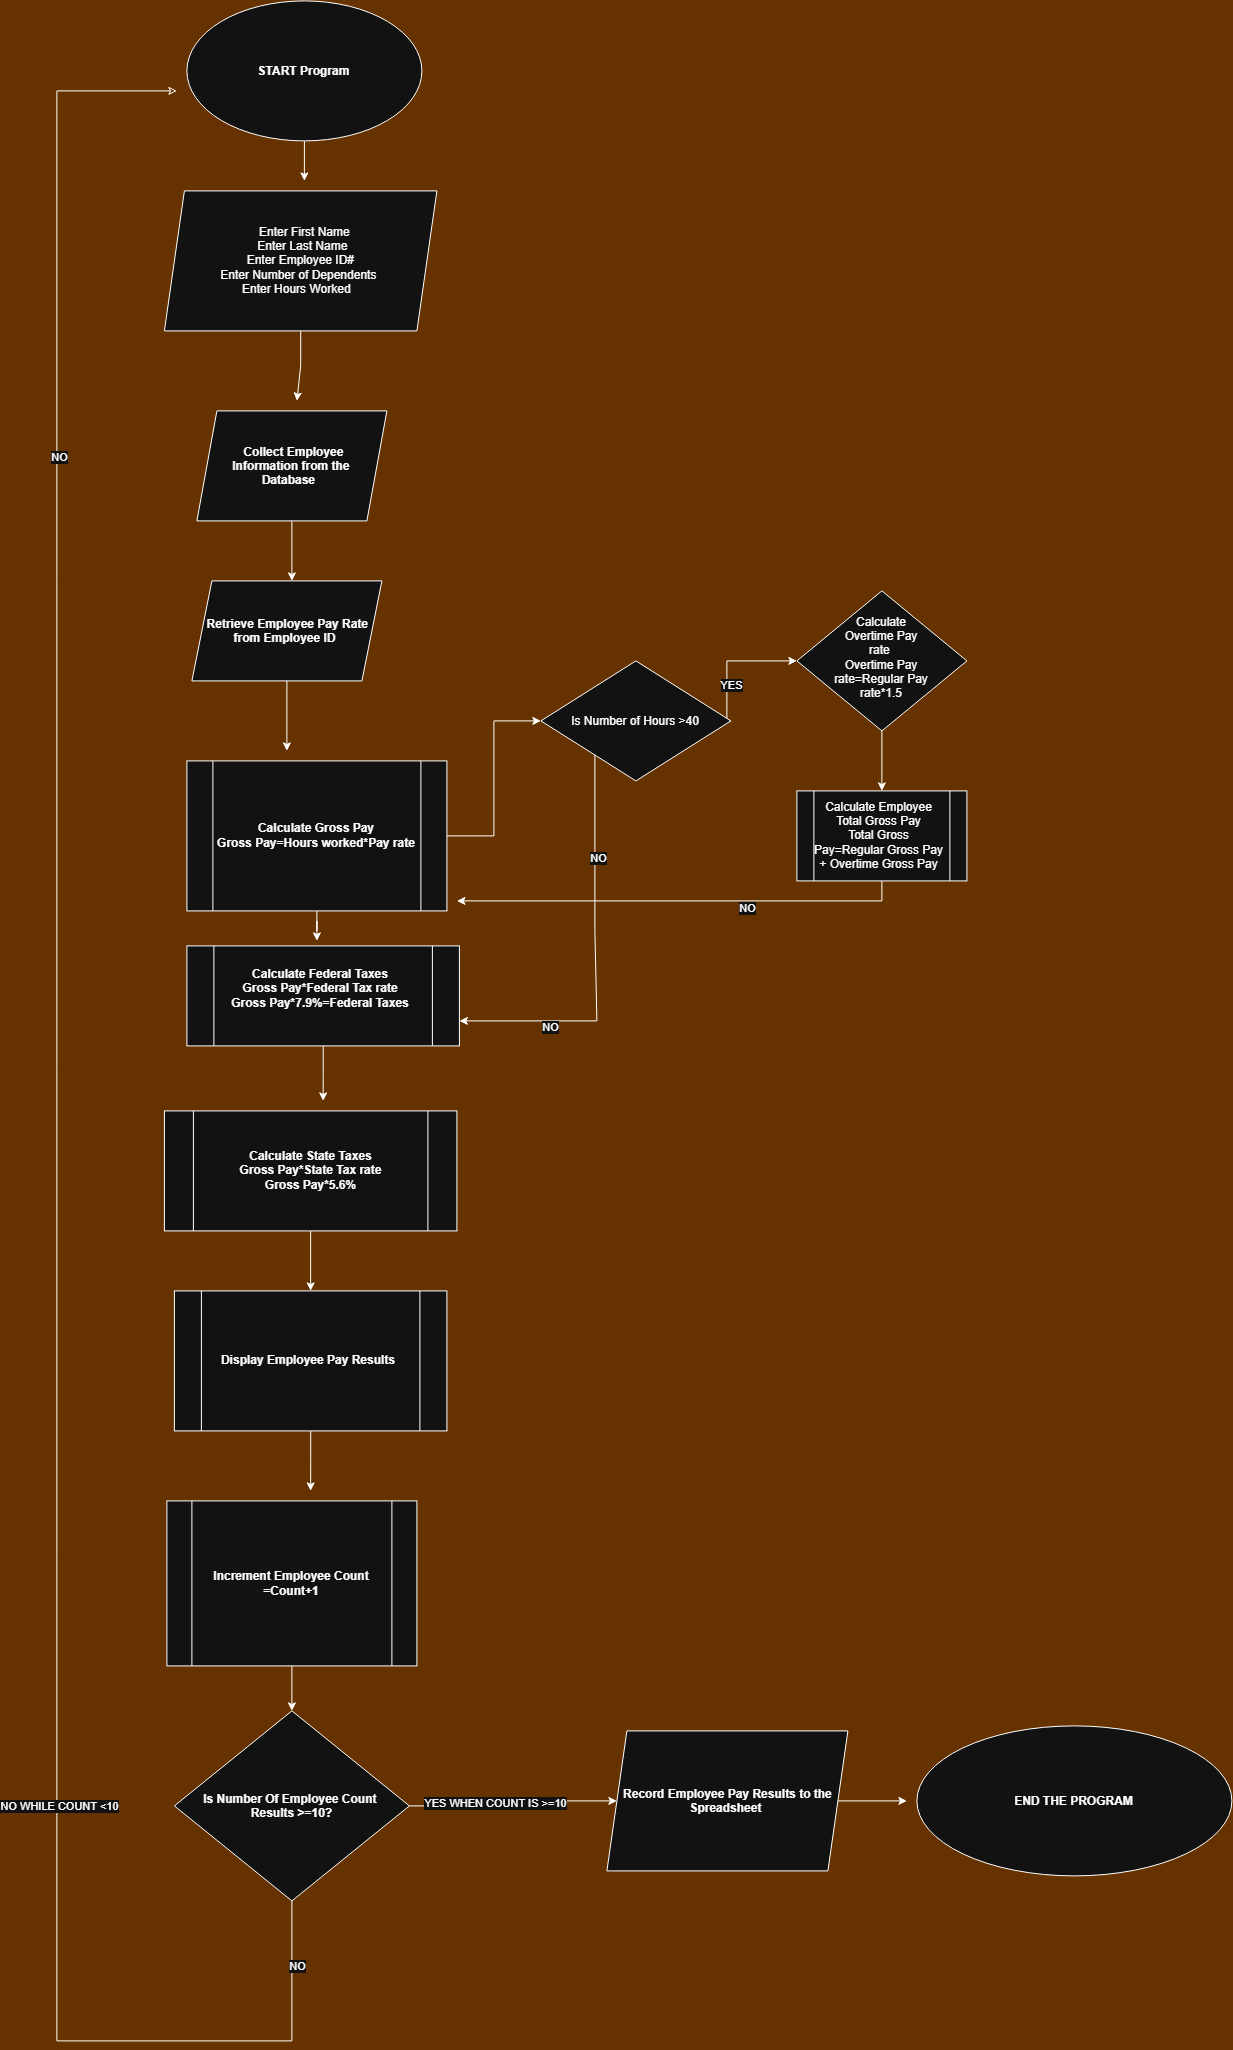

The diagram above was exported from draw.io. Its source (the exported page's mxGraphModel, read from the mxfile embedded in the PNG):
<mxGraphModel dx="5127" dy="3324" grid="1" gridSize="10" guides="1" tooltips="1" connect="1" arrows="1" fold="1" page="1" pageScale="1" pageWidth="827" pageHeight="1169" background="light-dark(#FFFFFF,#663300)" math="0" shadow="0">
  <root>
    <mxCell id="WIyWlLk6GJQsqaUBKTNV-0" />
    <mxCell id="WIyWlLk6GJQsqaUBKTNV-1" parent="WIyWlLk6GJQsqaUBKTNV-0" />
    <mxCell id="ortmbv6ZhttqqVJy0lko-86" edge="1" parent="WIyWlLk6GJQsqaUBKTNV-1" source="ortmbv6ZhttqqVJy0lko-0" style="edgeStyle=orthogonalEdgeStyle;rounded=0;orthogonalLoop=1;jettySize=auto;html=1;">
      <mxGeometry relative="1" as="geometry">
        <mxPoint x="177.49999999999955" y="-90" as="targetPoint" />
      </mxGeometry>
    </mxCell>
    <mxCell id="ortmbv6ZhttqqVJy0lko-0" parent="WIyWlLk6GJQsqaUBKTNV-1" style="ellipse;whiteSpace=wrap;html=1;shapeInside=1;" value="&lt;b&gt;START Program&lt;/b&gt;" vertex="1">
      <mxGeometry height="140" width="235" x="60" y="-270" as="geometry" />
    </mxCell>
    <mxCell id="ortmbv6ZhttqqVJy0lko-5" edge="1" parent="WIyWlLk6GJQsqaUBKTNV-1" source="ortmbv6ZhttqqVJy0lko-1" style="edgeStyle=orthogonalEdgeStyle;rounded=0;orthogonalLoop=1;jettySize=auto;html=1;">
      <mxGeometry relative="1" as="geometry">
        <mxPoint x="165" y="310" as="targetPoint" />
      </mxGeometry>
    </mxCell>
    <mxCell id="ortmbv6ZhttqqVJy0lko-1" parent="WIyWlLk6GJQsqaUBKTNV-1" style="shape=parallelogram;perimeter=parallelogramPerimeter;whiteSpace=wrap;html=1;shapeInside=1;fixedSize=1;" value="&lt;b&gt;Collect Employee Information from the Database&lt;/b&gt;" vertex="1">
      <mxGeometry height="110" width="190" x="70" y="140" as="geometry" />
    </mxCell>
    <mxCell id="ortmbv6ZhttqqVJy0lko-29" edge="1" parent="WIyWlLk6GJQsqaUBKTNV-1" source="ortmbv6ZhttqqVJy0lko-4" style="edgeStyle=orthogonalEdgeStyle;rounded=0;orthogonalLoop=1;jettySize=auto;html=1;">
      <mxGeometry relative="1" as="geometry">
        <mxPoint x="160" y="480" as="targetPoint" />
      </mxGeometry>
    </mxCell>
    <mxCell id="ortmbv6ZhttqqVJy0lko-4" parent="WIyWlLk6GJQsqaUBKTNV-1" style="shape=parallelogram;perimeter=parallelogramPerimeter;whiteSpace=wrap;html=1;shapeInside=1;fixedSize=1;" value="&lt;b&gt;Retrieve Employee Pay Rate from Employee ID&lt;/b&gt;" vertex="1">
      <mxGeometry height="100" width="190" x="65" y="310" as="geometry" />
    </mxCell>
    <mxCell id="ortmbv6ZhttqqVJy0lko-41" edge="1" parent="WIyWlLk6GJQsqaUBKTNV-1" source="ortmbv6ZhttqqVJy0lko-6" style="edgeStyle=orthogonalEdgeStyle;rounded=0;orthogonalLoop=1;jettySize=auto;html=1;" target="ortmbv6ZhttqqVJy0lko-16">
      <mxGeometry relative="1" as="geometry" />
    </mxCell>
    <mxCell id="ortmbv6ZhttqqVJy0lko-59" edge="1" parent="WIyWlLk6GJQsqaUBKTNV-1" source="ortmbv6ZhttqqVJy0lko-6" style="edgeStyle=orthogonalEdgeStyle;rounded=0;orthogonalLoop=1;jettySize=auto;html=1;">
      <mxGeometry relative="1" as="geometry">
        <mxPoint x="190" y="670" as="targetPoint" />
      </mxGeometry>
    </mxCell>
    <mxCell id="ortmbv6ZhttqqVJy0lko-6" parent="WIyWlLk6GJQsqaUBKTNV-1" style="shape=process;whiteSpace=wrap;html=1;backgroundOutline=1;" value="&lt;b&gt;Calculate Gross Pay&lt;/b&gt;&lt;div&gt;&lt;b&gt;Gross Pay=Hours worked*Pay rate&lt;/b&gt;&lt;/div&gt;" vertex="1">
      <mxGeometry height="150" width="260" x="60" y="490" as="geometry" />
    </mxCell>
    <mxCell id="ortmbv6ZhttqqVJy0lko-91" edge="1" parent="WIyWlLk6GJQsqaUBKTNV-1" source="ortmbv6ZhttqqVJy0lko-11" style="edgeStyle=orthogonalEdgeStyle;rounded=0;orthogonalLoop=1;jettySize=auto;html=1;">
      <mxGeometry relative="1" as="geometry">
        <mxPoint x="196.24999999999955" y="830.0000000000005" as="targetPoint" />
      </mxGeometry>
    </mxCell>
    <mxCell id="ortmbv6ZhttqqVJy0lko-11" parent="WIyWlLk6GJQsqaUBKTNV-1" style="shape=process;whiteSpace=wrap;html=1;backgroundOutline=1;" value="&lt;b&gt;Calculate Federal Taxes&lt;/b&gt;&lt;div&gt;&lt;b&gt;Gross Pay*Federal Tax rate&lt;/b&gt;&lt;/div&gt;&lt;div&gt;&lt;b&gt;Gross Pay*7.9%=Federal Taxes&lt;/b&gt;&lt;/div&gt;&lt;div&gt;&lt;br&gt;&lt;/div&gt;" vertex="1">
      <mxGeometry height="100" width="272.5" x="60" y="675" as="geometry" />
    </mxCell>
    <mxCell id="ortmbv6ZhttqqVJy0lko-90" edge="1" parent="WIyWlLk6GJQsqaUBKTNV-1" source="ortmbv6ZhttqqVJy0lko-13" style="edgeStyle=orthogonalEdgeStyle;rounded=0;orthogonalLoop=1;jettySize=auto;html=1;" target="ortmbv6ZhttqqVJy0lko-63" value="">
      <mxGeometry relative="1" as="geometry" />
    </mxCell>
    <mxCell id="ortmbv6ZhttqqVJy0lko-13" parent="WIyWlLk6GJQsqaUBKTNV-1" style="shape=process;whiteSpace=wrap;html=1;backgroundOutline=1;" value="&lt;b&gt;Calculate State Taxes&lt;/b&gt;&lt;div&gt;&lt;b&gt;Gross Pay*State Tax rate&lt;/b&gt;&lt;/div&gt;&lt;div&gt;&lt;b&gt;Gross Pay*5.6%&lt;/b&gt;&lt;/div&gt;" vertex="1">
      <mxGeometry height="120" width="292.5" x="37.5" y="840" as="geometry" />
    </mxCell>
    <mxCell id="ortmbv6ZhttqqVJy0lko-43" edge="1" parent="WIyWlLk6GJQsqaUBKTNV-1" source="ortmbv6ZhttqqVJy0lko-16" style="edgeStyle=orthogonalEdgeStyle;rounded=0;orthogonalLoop=1;jettySize=auto;html=1;exitX=1;exitY=0.5;exitDx=0;exitDy=0;entryX=0;entryY=0.5;entryDx=0;entryDy=0;" target="ortmbv6ZhttqqVJy0lko-24">
      <mxGeometry relative="1" as="geometry">
        <Array as="points">
          <mxPoint x="570" y="450" />
          <mxPoint x="600" y="450" />
          <mxPoint x="600" y="390" />
        </Array>
        <mxPoint x="600" y="460" as="targetPoint" />
      </mxGeometry>
    </mxCell>
    <mxCell id="ortmbv6ZhttqqVJy0lko-44" connectable="0" parent="ortmbv6ZhttqqVJy0lko-43" style="edgeLabel;html=1;align=center;verticalAlign=middle;resizable=0;points=[];" value="YES" vertex="1">
      <mxGeometry relative="1" x="0.0471" y="-2" as="geometry">
        <mxPoint as="offset" />
      </mxGeometry>
    </mxCell>
    <mxCell id="ortmbv6ZhttqqVJy0lko-45" edge="1" parent="WIyWlLk6GJQsqaUBKTNV-1" source="ortmbv6ZhttqqVJy0lko-16" style="edgeStyle=orthogonalEdgeStyle;rounded=0;orthogonalLoop=1;jettySize=auto;html=1;entryX=1;entryY=0.75;entryDx=0;entryDy=0;" target="ortmbv6ZhttqqVJy0lko-11">
      <mxGeometry relative="1" as="geometry">
        <Array as="points">
          <mxPoint x="468" y="660" />
          <mxPoint x="470" y="660" />
          <mxPoint x="470" y="750" />
        </Array>
        <mxPoint x="280" y="750" as="targetPoint" />
      </mxGeometry>
    </mxCell>
    <mxCell id="ortmbv6ZhttqqVJy0lko-47" connectable="0" parent="ortmbv6ZhttqqVJy0lko-45" style="edgeLabel;html=1;align=center;verticalAlign=middle;resizable=0;points=[];" value="NO" vertex="1">
      <mxGeometry relative="1" x="-0.501" y="1" as="geometry">
        <mxPoint as="offset" />
      </mxGeometry>
    </mxCell>
    <mxCell id="ortmbv6ZhttqqVJy0lko-82" connectable="0" parent="ortmbv6ZhttqqVJy0lko-45" style="edgeLabel;html=1;align=center;verticalAlign=middle;resizable=0;points=[];" value="NO" vertex="1">
      <mxGeometry relative="1" x="0.5661" y="5" as="geometry">
        <mxPoint y="-1" as="offset" />
      </mxGeometry>
    </mxCell>
    <mxCell id="ortmbv6ZhttqqVJy0lko-16" parent="WIyWlLk6GJQsqaUBKTNV-1" style="rhombus;whiteSpace=wrap;html=1;shapeInside=1;" value="&lt;div&gt;Is Number of Hours &amp;gt;40&lt;/div&gt;" vertex="1">
      <mxGeometry height="120" width="190" x="414" y="390" as="geometry" />
    </mxCell>
    <mxCell id="ortmbv6ZhttqqVJy0lko-24" parent="WIyWlLk6GJQsqaUBKTNV-1" style="rhombus;whiteSpace=wrap;html=1;shapeInside=1;" value="Calculate Overtime Pay rate&amp;nbsp;&lt;br&gt;&lt;span style=&quot;text-decoration-line: inherit; background-color: transparent; color: light-dark(rgb(0, 0, 0), rgb(255, 255, 255));&quot;&gt;Overtime Pay rate=Regular Pay rate*1.5&lt;/span&gt;&lt;br&gt;&lt;div&gt;&lt;br&gt;&lt;/div&gt;" vertex="1">
      <mxGeometry height="140" width="170" x="670" y="320" as="geometry" />
    </mxCell>
    <mxCell id="ortmbv6ZhttqqVJy0lko-55" edge="1" parent="WIyWlLk6GJQsqaUBKTNV-1" source="ortmbv6ZhttqqVJy0lko-24" style="edgeStyle=orthogonalEdgeStyle;rounded=0;orthogonalLoop=1;jettySize=auto;html=1;" target="ortmbv6ZhttqqVJy0lko-26" value="">
      <mxGeometry relative="1" as="geometry">
        <mxPoint x="755" y="460" as="sourcePoint" />
        <mxPoint x="760" y="550" as="targetPoint" />
      </mxGeometry>
    </mxCell>
    <mxCell id="ortmbv6ZhttqqVJy0lko-60" edge="1" parent="WIyWlLk6GJQsqaUBKTNV-1" source="ortmbv6ZhttqqVJy0lko-26" style="edgeStyle=orthogonalEdgeStyle;rounded=0;orthogonalLoop=1;jettySize=auto;html=1;">
      <mxGeometry relative="1" as="geometry">
        <Array as="points">
          <mxPoint x="755" y="620" />
          <mxPoint x="755" y="620" />
        </Array>
        <mxPoint x="330" y="630" as="targetPoint" />
      </mxGeometry>
    </mxCell>
    <mxCell id="ortmbv6ZhttqqVJy0lko-61" connectable="0" parent="ortmbv6ZhttqqVJy0lko-60" style="edgeLabel;html=1;align=center;verticalAlign=middle;resizable=0;points=[];" value="NO" vertex="1">
      <mxGeometry relative="1" x="-0.295" y="5" as="geometry">
        <mxPoint as="offset" />
      </mxGeometry>
    </mxCell>
    <mxCell id="ortmbv6ZhttqqVJy0lko-26" parent="WIyWlLk6GJQsqaUBKTNV-1" style="shape=process;whiteSpace=wrap;html=1;backgroundOutline=1;" value="Calculate Employee Total Gross Pay&lt;br&gt;Total Gross Pay=Regular Gross Pay + Overtime Gross Pay" vertex="1">
      <mxGeometry height="90" width="170" x="670" y="520" as="geometry" />
    </mxCell>
    <mxCell id="ortmbv6ZhttqqVJy0lko-93" edge="1" parent="WIyWlLk6GJQsqaUBKTNV-1" source="ortmbv6ZhttqqVJy0lko-63" style="edgeStyle=orthogonalEdgeStyle;rounded=0;orthogonalLoop=1;jettySize=auto;html=1;">
      <mxGeometry relative="1" as="geometry">
        <mxPoint x="183.74999999999955" y="1220.0000000000005" as="targetPoint" />
      </mxGeometry>
    </mxCell>
    <mxCell id="ortmbv6ZhttqqVJy0lko-63" parent="WIyWlLk6GJQsqaUBKTNV-1" style="shape=process;whiteSpace=wrap;html=1;backgroundOutline=1;" value="&lt;b&gt;Display Employee Pay Results&lt;/b&gt;" vertex="1">
      <mxGeometry height="140" width="272.5" x="47.5" y="1020" as="geometry" />
    </mxCell>
    <mxCell id="ortmbv6ZhttqqVJy0lko-78" edge="1" parent="WIyWlLk6GJQsqaUBKTNV-1" source="ortmbv6ZhttqqVJy0lko-65" style="edgeStyle=orthogonalEdgeStyle;rounded=0;orthogonalLoop=1;jettySize=auto;html=1;endArrow=classic;endFill=0;">
      <mxGeometry relative="1" as="geometry">
        <Array as="points">
          <mxPoint x="165" y="1770" />
          <mxPoint x="-70" y="1770" />
          <mxPoint x="-70" y="-180" />
        </Array>
        <mxPoint x="50" y="-180" as="targetPoint" />
      </mxGeometry>
    </mxCell>
    <mxCell id="ortmbv6ZhttqqVJy0lko-79" connectable="0" parent="ortmbv6ZhttqqVJy0lko-78" style="edgeLabel;html=1;align=center;verticalAlign=middle;resizable=0;points=[];" value="NO" vertex="1">
      <mxGeometry relative="1" x="0.6038" y="-1" as="geometry">
        <mxPoint x="-1" as="offset" />
      </mxGeometry>
    </mxCell>
    <mxCell id="ortmbv6ZhttqqVJy0lko-81" connectable="0" parent="ortmbv6ZhttqqVJy0lko-78" style="edgeLabel;html=1;align=center;verticalAlign=middle;resizable=0;points=[];" value="NO" vertex="1">
      <mxGeometry relative="1" x="-0.9482" y="3" as="geometry">
        <mxPoint as="offset" />
      </mxGeometry>
    </mxCell>
    <mxCell id="ortmbv6ZhttqqVJy0lko-98" connectable="0" parent="ortmbv6ZhttqqVJy0lko-78" style="edgeLabel;html=1;align=center;verticalAlign=middle;resizable=0;points=[];" value="NO WHILE COUNT &amp;lt;10" vertex="1">
      <mxGeometry relative="1" x="-0.4994" y="-1" as="geometry">
        <mxPoint x="-1" as="offset" />
      </mxGeometry>
    </mxCell>
    <mxCell id="ortmbv6ZhttqqVJy0lko-87" edge="1" parent="WIyWlLk6GJQsqaUBKTNV-1" source="ortmbv6ZhttqqVJy0lko-65" style="edgeStyle=orthogonalEdgeStyle;rounded=0;orthogonalLoop=1;jettySize=auto;html=1;entryX=0;entryY=0.5;entryDx=0;entryDy=0;" target="ortmbv6ZhttqqVJy0lko-88">
      <mxGeometry relative="1" as="geometry">
        <mxPoint x="350" y="1535" as="targetPoint" />
      </mxGeometry>
    </mxCell>
    <mxCell id="ortmbv6ZhttqqVJy0lko-99" connectable="0" parent="ortmbv6ZhttqqVJy0lko-87" style="edgeLabel;html=1;align=center;verticalAlign=middle;resizable=0;points=[];" value="YES WHEN COUNT IS &amp;gt;=10" vertex="1">
      <mxGeometry relative="1" x="-0.2066" y="5" as="geometry">
        <mxPoint as="offset" />
      </mxGeometry>
    </mxCell>
    <mxCell id="ortmbv6ZhttqqVJy0lko-65" parent="WIyWlLk6GJQsqaUBKTNV-1" style="rhombus;whiteSpace=wrap;html=1;shapeInside=1;" value="&lt;b&gt;Is Number Of Employee Count&amp;nbsp; Results &amp;gt;=10?&lt;/b&gt;" vertex="1">
      <mxGeometry height="190" width="235" x="47.5" y="1440" as="geometry" />
    </mxCell>
    <mxCell id="ortmbv6ZhttqqVJy0lko-74" parent="WIyWlLk6GJQsqaUBKTNV-1" style="ellipse;whiteSpace=wrap;html=1;shapeInside=1;" value="&lt;b&gt;END THE PROGRAM&lt;/b&gt;" vertex="1">
      <mxGeometry height="150" width="315" x="790" y="1455" as="geometry" />
    </mxCell>
    <mxCell id="ortmbv6ZhttqqVJy0lko-76" edge="1" parent="WIyWlLk6GJQsqaUBKTNV-1" source="ortmbv6ZhttqqVJy0lko-75" style="edgeStyle=orthogonalEdgeStyle;rounded=0;orthogonalLoop=1;jettySize=auto;html=1;entryX=0.5;entryY=0;entryDx=0;entryDy=0;" target="ortmbv6ZhttqqVJy0lko-65">
      <mxGeometry relative="1" as="geometry" />
    </mxCell>
    <mxCell id="ortmbv6ZhttqqVJy0lko-75" parent="WIyWlLk6GJQsqaUBKTNV-1" style="shape=process;whiteSpace=wrap;html=1;backgroundOutline=1;" value="&lt;b&gt;Increment Employee Count =Count+1&lt;/b&gt;" vertex="1">
      <mxGeometry height="165" width="250" x="40" y="1230" as="geometry" />
    </mxCell>
    <mxCell id="ortmbv6ZhttqqVJy0lko-85" edge="1" parent="WIyWlLk6GJQsqaUBKTNV-1" source="ortmbv6ZhttqqVJy0lko-84" style="edgeStyle=orthogonalEdgeStyle;rounded=0;orthogonalLoop=1;jettySize=auto;html=1;">
      <mxGeometry relative="1" as="geometry">
        <mxPoint x="170" y="130" as="targetPoint" />
      </mxGeometry>
    </mxCell>
    <mxCell id="ortmbv6ZhttqqVJy0lko-84" parent="WIyWlLk6GJQsqaUBKTNV-1" style="shape=parallelogram;perimeter=parallelogramPerimeter;whiteSpace=wrap;html=1;shapeInside=1;fixedSize=1;" value="Enter First Name&lt;br&gt;Enter Last Name&lt;br&gt;Enter Employee ID#&lt;br&gt;Enter Number of Dependents&lt;br&gt;Enter Hours Worked" vertex="1">
      <mxGeometry height="140" width="272.5" x="37.5" y="-80" as="geometry" />
    </mxCell>
    <mxCell id="ortmbv6ZhttqqVJy0lko-89" edge="1" parent="WIyWlLk6GJQsqaUBKTNV-1" source="ortmbv6ZhttqqVJy0lko-88" style="edgeStyle=orthogonalEdgeStyle;rounded=0;orthogonalLoop=1;jettySize=auto;html=1;">
      <mxGeometry relative="1" as="geometry">
        <mxPoint x="780" y="1530" as="targetPoint" />
      </mxGeometry>
    </mxCell>
    <mxCell id="ortmbv6ZhttqqVJy0lko-88" parent="WIyWlLk6GJQsqaUBKTNV-1" style="shape=parallelogram;perimeter=parallelogramPerimeter;whiteSpace=wrap;html=1;shapeInside=1;fixedSize=1;" value="&lt;b&gt;Record Employee Pay Results to the Spreadsheet&lt;/b&gt;" vertex="1">
      <mxGeometry height="140" width="241" x="480" y="1460" as="geometry" />
    </mxCell>
  </root>
</mxGraphModel>